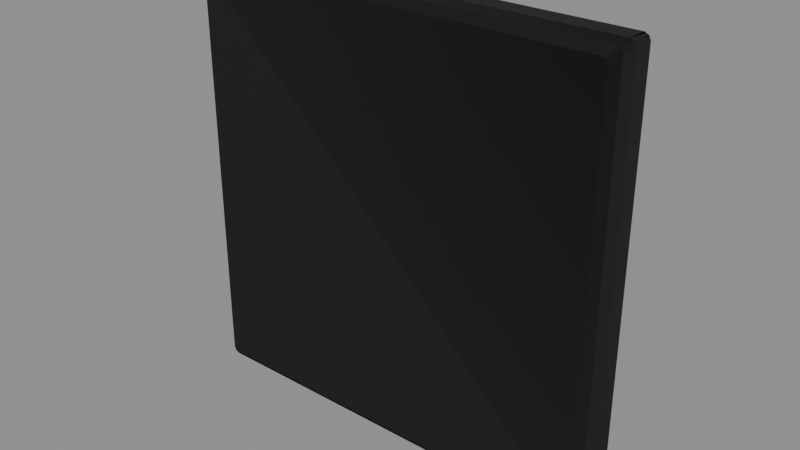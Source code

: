 # Source: S_FLOOR_Q.blend  (saved by Blender 5.1.30; exported with 4.5.12 LTS)
import bpy
from mathutils import Matrix  # noqa: F401  (used for matrix-valued properties, if any)

bpy.ops.wm.read_factory_settings(use_empty=True)
scene = bpy.context.scene
scene.name = 'Scene'

# ---- images (referenced by path relative to the original .blend; pixels are not part of the script)
import os
ASSET_DIR = os.environ.get("B2B_ASSET_DIR", "")  # directory of the original .blend (textures are referenced by path, not embedded)
HERE = os.path.dirname(os.path.abspath(__file__))  # packed textures are extracted next to this script under _unpacked/

def load_image(name, relpath, width, height, colorspace="sRGB"):
    """Load a texture the original file referenced (path relative to the .blend, or extracted next to this script)."""
    p = next((c for c in (os.path.join(HERE, relpath), os.path.join(ASSET_DIR, relpath)) if relpath and os.path.exists(c)), "")
    if p:
        img = bpy.data.images.load(p, check_existing=True)
        img.name = name
    else:  # same state as the original file: an image datablock whose file is absent (Cycles renders it pink)
        img = bpy.data.images.new(name, width, height)
        img.source = "FILE"
        img.filepath = "//" + (relpath or name)
    img.colorspace_settings.name = colorspace
    return img
img_stonetrim__961399_webp = load_image('STONETRIM__961399.webp', 'STONETRIM__961399.webp', 1024, 1024, 'sRGB')
img_stonetrim_masks__961399_webp = load_image('STONETRIM.MASKS__961399.webp', 'STONETRIM.MASKS__961399.webp', 1024, 1024, 'Non-Color')
img_stonetrim_normal__961399_webp = load_image('STONETRIM.NORMAL__961399.webp', 'STONETRIM.NORMAL__961399.webp', 1024, 1024, 'Non-Color')
img_stonetrim_colourisemask__961399_webp = load_image('STONETRIM.COLOURISEMASK__961399.webp', 'STONETRIM.COLOURISEMASK__961399.webp', 1024, 1024, 'Non-Color')
img_stonetrim__961399_f1_webp = load_image('STONETRIM__961399.F1.webp', 'STONETRIM__961399.F1.webp', 1024, 1024, 'sRGB')
img_stonetrim_masks__961399_f1_webp = load_image('STONETRIM.MASKS__961399.F1.webp', 'STONETRIM.MASKS__961399.F1.webp', 1024, 1024, 'Non-Color')
img_stonetrim_normal__961399_f1_webp = load_image('STONETRIM.NORMAL__961399.F1.webp', 'STONETRIM.NORMAL__961399.F1.webp', 1024, 1024, 'Non-Color')
img_stonetrim_colourisemask__961399_f1_webp = load_image('STONETRIM.COLOURISEMASK__961399.F1.webp', 'STONETRIM.COLOURISEMASK__961399.F1.webp', 1024, 1024, 'Non-Color')

# ---- materials (node trees are filled in below, after node groups)
mat_stonetrimmat = bpy.data.materials.new('StoneTrimMAT')
mat_stonetrimmat.use_backface_culling = True
mat_stonetrimmat.use_backface_culling_shadow = True

# ---- node groups
ng_nms_colourise = bpy.data.node_groups.new('NMS_Colourise', 'ShaderNodeTree')
_s = ng_nms_colourise.interface.new_socket(name='Color', in_out='OUTPUT', socket_type='NodeSocketColor')
_s = ng_nms_colourise.interface.new_socket(name='Diffuse', in_out='INPUT', socket_type='NodeSocketColor')
_s = ng_nms_colourise.interface.new_socket(name='Mask', in_out='INPUT', socket_type='NodeSocketFloat')
_s = ng_nms_colourise.interface.new_socket(name='Gradient', in_out='INPUT', socket_type='NodeSocketFloat')
_N = ng_nms_colourise.nodes; _L = ng_nms_colourise.links
n0 = _N.new('NodeGroupInput'); n0.name = 'Group Input'; n0.location = (-900, 0)
n1 = _N.new('NodeGroupOutput'); n1.name = 'Group Output'; n1.location = (700, 0)
n2 = _N.new('ShaderNodeRGB'); n2.name = 'Color'; n2.location = (-700, 220)
n2.outputs[0].default_value = (1.0, 1.0, 1.0, 1.0)
n3 = _N.new('ShaderNodeAttribute'); n3.name = 'Attribute'; n3.location = (-500, -260)
n3.label = 'nms_q'
n3.attribute_type = 'OBJECT'
n3.attribute_name = '["nms_q"]'
n4 = _N.new('ShaderNodeMath'); n4.name = 'Math'; n4.location = (-500, 130)
n4.operation = 'GREATER_THAN'
n4.inputs[1].default_value = 0.125
n5 = _N.new('ShaderNodeMix'); n5.name = 'Mix'; n5.location = (-340, 0)
n5.data_type = 'RGBA'
n6 = _N.new('ShaderNodeAttribute'); n6.name = 'Attribute.001'; n6.location = (-290, -260)
n6.label = 'nms_t'
n6.attribute_type = 'OBJECT'
n6.attribute_name = '["nms_t"]'
n7 = _N.new('ShaderNodeMath'); n7.name = 'Math.001'; n7.location = (-290, 130)
n7.operation = 'GREATER_THAN'
n7.inputs[1].default_value = 0.375
n8 = _N.new('ShaderNodeMix'); n8.name = 'Mix.001'; n8.location = (-130, 0)
n8.data_type = 'RGBA'
n9 = _N.new('ShaderNodeAttribute'); n9.name = 'Attribute.002'; n9.location = (-80, -260)
n9.label = 'nms_s'
n9.attribute_type = 'OBJECT'
n9.attribute_name = '["nms_s"]'
n10 = _N.new('ShaderNodeMath'); n10.name = 'Math.002'; n10.location = (-80, 130)
n10.operation = 'GREATER_THAN'
n10.inputs[1].default_value = 0.625
n11 = _N.new('ShaderNodeMix'); n11.name = 'Mix.002'; n11.location = (80, 0)
n11.data_type = 'RGBA'
n12 = _N.new('ShaderNodeAttribute'); n12.name = 'Attribute.003'; n12.location = (130, -260)
n12.label = 'nms_p'
n12.attribute_type = 'OBJECT'
n12.attribute_name = '["nms_p"]'
n13 = _N.new('ShaderNodeMath'); n13.name = 'Math.003'; n13.location = (130, 130)
n13.operation = 'GREATER_THAN'
n13.inputs[1].default_value = 0.875
n14 = _N.new('ShaderNodeMix'); n14.name = 'Mix.003'; n14.location = (290, 0)
n14.data_type = 'RGBA'
n15 = _N.new('ShaderNodeMix'); n15.name = 'Mix.004'; n15.location = (340, -440)
n15.data_type = 'RGBA'
n16 = _N.new('ShaderNodeMix'); n16.name = 'Mix.005'; n16.location = (530, 0)
n16.data_type = 'RGBA'
n17 = _N.new('ShaderNodeMix'); n17.name = 'Mix.006'; n17.location = (720, 0)
n17.data_type = 'RGBA'
n17.blend_type = 'MULTIPLY'
n17.inputs[0].default_value = 1.0
_L.new(n0.outputs[1], n4.inputs[0])
_L.new(n4.outputs[0], n5.inputs[0])
_L.new(n2.outputs[0], n5.inputs[6])
_L.new(n3.outputs[0], n5.inputs[7])
_L.new(n0.outputs[1], n7.inputs[0])
_L.new(n7.outputs[0], n8.inputs[0])
_L.new(n5.outputs[2], n8.inputs[6])
_L.new(n6.outputs[0], n8.inputs[7])
_L.new(n0.outputs[1], n10.inputs[0])
_L.new(n10.outputs[0], n11.inputs[0])
_L.new(n8.outputs[2], n11.inputs[6])
_L.new(n9.outputs[0], n11.inputs[7])
_L.new(n0.outputs[1], n13.inputs[0])
_L.new(n13.outputs[0], n14.inputs[0])
_L.new(n11.outputs[2], n14.inputs[6])
_L.new(n12.outputs[0], n14.inputs[7])
_L.new(n0.outputs[1], n15.inputs[0])
_L.new(n12.outputs[0], n15.inputs[7])
_L.new(n0.outputs[2], n16.inputs[0])
_L.new(n14.outputs[2], n16.inputs[6])
_L.new(n15.outputs[2], n16.inputs[7])
_L.new(n0.outputs[0], n17.inputs[6])
_L.new(n16.outputs[2], n17.inputs[7])
_L.new(n17.outputs[2], n1.inputs[0])
n1.is_active_output = True

# ---- material node trees
mat_stonetrimmat.use_nodes = True; mat_stonetrimmat.node_tree.nodes.clear()
_N = mat_stonetrimmat.node_tree.nodes; _L = mat_stonetrimmat.node_tree.links
n0 = _N.new('ShaderNodeOutputMaterial'); n0.name = 'Material Output'; n0.location = (600, 0)
n1 = _N.new('ShaderNodeBsdfPrincipled'); n1.name = 'Principled BSDF'; n1.location = (250, 0)
n2 = _N.new('ShaderNodeTexImage'); n2.name = 'Diffuse'; n2.location = (-700, 300)
n2.label = 'Diffuse'
n2.image = img_stonetrim__961399_webp
n3 = _N.new('ShaderNodeTexImage'); n3.name = 'Masks'; n3.location = (-700, 0)
n3.label = 'Masks'
n3.image = img_stonetrim_masks__961399_webp
n4 = _N.new('ShaderNodeSeparateColor'); n4.name = 'Separate Color'; n4.location = (-450, 0)
n5 = _N.new('ShaderNodeMath'); n5.name = 'Math'; n5.location = (-80, -60)
n5.operation = 'MULTIPLY'
n5.inputs[1].default_value = 0.9
n6 = _N.new('ShaderNodeTexImage'); n6.name = 'Normal'; n6.location = (-700, -350)
n6.label = 'Normal'
n6.image = img_stonetrim_normal__961399_webp
n7 = _N.new('ShaderNodeSeparateColor'); n7.name = 'Separate Color.001'; n7.location = (-500, -350)
n8 = _N.new('ShaderNodeMath'); n8.name = 'Math.001'; n8.location = (-330, -420)
n8.operation = 'MULTIPLY_ADD'
n8.inputs[1].default_value = 2.0
n8.inputs[2].default_value = -1.0
n9 = _N.new('ShaderNodeMath'); n9.name = 'Math.002'; n9.location = (-330, -520)
n9.operation = 'MULTIPLY_ADD'
n9.inputs[1].default_value = 2.0
n9.inputs[2].default_value = -1.0
n10 = _N.new('ShaderNodeMath'); n10.name = 'Math.003'; n10.location = (-180, -470)
n11 = _N.new('ShaderNodeMath'); n11.name = 'Math.004'; n11.location = (-250, -420)
n11.operation = 'MULTIPLY'
n12 = _N.new('ShaderNodeMath'); n12.name = 'Math.005'; n12.location = (-250, -520)
n12.operation = 'MULTIPLY'
n13 = _N.new('ShaderNodeMath'); n13.name = 'Math.006'; n13.location = (-110, -470)
n13.operation = 'SUBTRACT'
n13.use_clamp = True
n13.inputs[0].default_value = 1.0
n14 = _N.new('ShaderNodeMath'); n14.name = 'Math.007'; n14.location = (-40, -470)
n14.operation = 'SQRT'
n15 = _N.new('ShaderNodeMath'); n15.name = 'Math.008'; n15.location = (30, -470)
n15.operation = 'MULTIPLY_ADD'
n16 = _N.new('ShaderNodeCombineColor'); n16.name = 'Combine Color'; n16.location = (-150, -350)
n17 = _N.new('ShaderNodeNormalMap'); n17.name = 'Normal Map'; n17.location = (0, -350)
n18 = _N.new('ShaderNodeTexImage'); n18.name = 'Colourise Mask'; n18.location = (-750, -700)
n18.label = 'Colourise Mask'
n18.image = img_stonetrim_colourisemask__961399_webp
n19 = _N.new('ShaderNodeSeparateColor'); n19.name = 'Separate Color.002'; n19.location = (-450, -700)
n20 = _N.new('ShaderNodeGroup'); n20.name = 'Group'; n20.location = (-70, 60)
n20.node_tree = ng_nms_colourise
n20.inputs[2].default_value = 0.0
n21 = _N.new('ShaderNodeAttribute'); n21.name = 'Attribute'; n21.location = (-1000, 500)
n21.label = 'nms_finish'
n21.attribute_type = 'OBJECT'
n21.attribute_name = '["nms_finish"]'
n22 = _N.new('ShaderNodeTexImage'); n22.name = 'Image Texture'; n22.location = (-700, 20)
n22.label = 'Diffuse F1'
n22.image = img_stonetrim__961399_f1_webp
n23 = _N.new('ShaderNodeMath'); n23.name = 'Math.009'; n23.location = (-440, 80)
n23.operation = 'GREATER_THAN'
n24 = _N.new('ShaderNodeMix'); n24.name = 'Mix'; n24.location = (-260, 20)
n24.data_type = 'RGBA'
n25 = _N.new('ShaderNodeMix'); n25.name = 'Mix.001'; n25.location = (-260, -140)
n26 = _N.new('ShaderNodeAttribute'); n26.name = 'Attribute.001'; n26.location = (-1000, 200)
n26.label = 'nms_finish'
n26.attribute_type = 'OBJECT'
n26.attribute_name = '["nms_finish"]'
n27 = _N.new('ShaderNodeTexImage'); n27.name = 'Image Texture.001'; n27.location = (-700, -280)
n27.label = 'Masks F1'
n27.image = img_stonetrim_masks__961399_f1_webp
n28 = _N.new('ShaderNodeMath'); n28.name = 'Math.010'; n28.location = (-440, -220)
n28.operation = 'GREATER_THAN'
n29 = _N.new('ShaderNodeMix'); n29.name = 'Mix.002'; n29.location = (-260, -280)
n29.data_type = 'RGBA'
n30 = _N.new('ShaderNodeMix'); n30.name = 'Mix.003'; n30.location = (-260, -440)
n31 = _N.new('ShaderNodeAttribute'); n31.name = 'Attribute.002'; n31.location = (-1000, -150)
n31.label = 'nms_finish'
n31.attribute_type = 'OBJECT'
n31.attribute_name = '["nms_finish"]'
n32 = _N.new('ShaderNodeTexImage'); n32.name = 'Image Texture.002'; n32.location = (-700, -630)
n32.label = 'Normal F1'
n32.image = img_stonetrim_normal__961399_f1_webp
n33 = _N.new('ShaderNodeMath'); n33.name = 'Math.011'; n33.location = (-440, -570)
n33.operation = 'GREATER_THAN'
n34 = _N.new('ShaderNodeMix'); n34.name = 'Mix.004'; n34.location = (-260, -630)
n34.data_type = 'RGBA'
n35 = _N.new('ShaderNodeMix'); n35.name = 'Mix.005'; n35.location = (-260, -790)
n36 = _N.new('ShaderNodeAttribute'); n36.name = 'Attribute.003'; n36.location = (-1050, -500)
n36.label = 'nms_finish'
n36.attribute_type = 'OBJECT'
n36.attribute_name = '["nms_finish"]'
n37 = _N.new('ShaderNodeTexImage'); n37.name = 'Image Texture.003'; n37.location = (-750, -980)
n37.label = 'Colourise Mask F1'
n37.image = img_stonetrim_colourisemask__961399_f1_webp
n38 = _N.new('ShaderNodeMath'); n38.name = 'Math.012'; n38.location = (-490, -920)
n38.operation = 'GREATER_THAN'
n39 = _N.new('ShaderNodeMix'); n39.name = 'Mix.006'; n39.location = (-310, -980)
n39.data_type = 'RGBA'
n40 = _N.new('ShaderNodeMix'); n40.name = 'Mix.007'; n40.location = (-310, -1140)
_L.new(n1.outputs[0], n0.inputs[0])
_L.new(n4.outputs[0], n5.inputs[0])
_L.new(n5.outputs[0], n1.inputs[2])
_L.new(n4.outputs[1], n1.inputs[1])
_L.new(n7.outputs[0], n8.inputs[0])
_L.new(n7.outputs[1], n9.inputs[0])
_L.new(n8.outputs[0], n11.inputs[0])
_L.new(n8.outputs[0], n11.inputs[1])
_L.new(n11.outputs[0], n10.inputs[0])
_L.new(n9.outputs[0], n12.inputs[0])
_L.new(n9.outputs[0], n12.inputs[1])
_L.new(n12.outputs[0], n10.inputs[1])
_L.new(n10.outputs[0], n13.inputs[1])
_L.new(n13.outputs[0], n14.inputs[0])
_L.new(n14.outputs[0], n15.inputs[0])
_L.new(n7.outputs[0], n16.inputs[0])
_L.new(n7.outputs[1], n16.inputs[1])
_L.new(n15.outputs[0], n16.inputs[2])
_L.new(n16.outputs[0], n17.inputs[1])
_L.new(n17.outputs[0], n1.inputs[5])
_L.new(n19.outputs[0], n20.inputs[1])
_L.new(n20.outputs[0], n1.inputs[0])
_L.new(n21.outputs[2], n23.inputs[0])
_L.new(n23.outputs[0], n24.inputs[0])
_L.new(n2.outputs[0], n24.inputs[6])
_L.new(n22.outputs[0], n24.inputs[7])
_L.new(n23.outputs[0], n25.inputs[0])
_L.new(n2.outputs[1], n25.inputs[2])
_L.new(n22.outputs[1], n25.inputs[3])
_L.new(n24.outputs[2], n20.inputs[0])
_L.new(n26.outputs[2], n28.inputs[0])
_L.new(n28.outputs[0], n29.inputs[0])
_L.new(n3.outputs[0], n29.inputs[6])
_L.new(n27.outputs[0], n29.inputs[7])
_L.new(n28.outputs[0], n30.inputs[0])
_L.new(n3.outputs[1], n30.inputs[2])
_L.new(n27.outputs[1], n30.inputs[3])
_L.new(n29.outputs[2], n4.inputs[0])
_L.new(n31.outputs[2], n33.inputs[0])
_L.new(n33.outputs[0], n34.inputs[0])
_L.new(n6.outputs[0], n34.inputs[6])
_L.new(n32.outputs[0], n34.inputs[7])
_L.new(n33.outputs[0], n35.inputs[0])
_L.new(n6.outputs[1], n35.inputs[2])
_L.new(n32.outputs[1], n35.inputs[3])
_L.new(n34.outputs[2], n7.inputs[0])
_L.new(n36.outputs[2], n38.inputs[0])
_L.new(n38.outputs[0], n39.inputs[0])
_L.new(n18.outputs[0], n39.inputs[6])
_L.new(n37.outputs[0], n39.inputs[7])
_L.new(n38.outputs[0], n40.inputs[0])
_L.new(n18.outputs[1], n40.inputs[2])
_L.new(n37.outputs[1], n40.inputs[3])
_L.new(n39.outputs[2], n19.inputs[0])
n0.is_active_output = True

# ---- meshes
me_s_floor_q = bpy.data.meshes.new('S_FLOOR_Q')
me_s_floor_q.from_pydata([(1.321, -0.1666, -1.322), (1.333, -0.1666, -1.295), (-1.192e-07, -0.1666, 1.066e-07), (1.333, -0.1666, 1.295), (1.321, -0.1666, 1.322), (1.321, -0.1666, 1.322), (1.294, -0.1666, 1.333), (-1.192e-07, -0.1666, 1.066e-07), (-1.294, -0.1666, 1.333), (-1.321, -0.1666, 1.322), (-1.321, -0.1666, -1.322), (-1.294, -0.1666, -1.333), (-1.192e-07, -0.1666, 1.066e-07), (1.294, -0.1666, -1.333), (1.321, -0.1666, -1.322), (-1.321, -0.1666, 1.322), (-1.333, -0.1666, 1.295), (-1.192e-07, -0.1666, 1.066e-07), (-1.333, -0.1666, -1.295), (-1.321, -0.1666, -1.322), (1.372, -0.1263, 1.373), (1.346, -0.1263, 1.385), (1.321, -0.1666, 1.322), (1.294, -0.1666, 1.333), (-1.346, -0.1263, 1.385), (-1.294, -0.1666, 1.333), (-1.321, -0.1666, 1.322), (-1.372, -0.1263, 1.373), (1.321, -0.1666, 1.322), (1.384, -0.1263, 1.346), (1.372, -0.1263, 1.373), (1.333, -0.1666, 1.295), (1.384, -0.1263, -1.346), (1.333, -0.1666, -1.295), (1.321, -0.1666, -1.322), (1.372, -0.1263, -1.373), (-1.372, -0.1263, -1.373), (-1.346, -0.1263, -1.385), (-1.321, -0.1666, -1.322), (-1.294, -0.1666, -1.333), (1.346, -0.1263, -1.385), (1.294, -0.1666, -1.333), (1.321, -0.1666, -1.322), (1.372, -0.1263, -1.373), (-1.321, -0.1666, -1.322), (-1.384, -0.1263, -1.346), (-1.372, -0.1263, -1.373), (-1.333, -0.1666, -1.295), (-1.384, -0.1263, 1.346), (-1.333, -0.1666, 1.295), (-1.321, -0.1666, 1.322), (-1.372, -0.1263, 1.373), (1.321, 0.1377, 1.322), (1.346, 0.1263, 1.385), (1.372, 0.1263, 1.373), (1.294, 0.1377, 1.333), (-1.346, 0.1263, 1.385), (0.6665, 0.1377, 1.333), (0.0002193, 0.1377, 1.333), (-1.333, 0.1377, 1.334), (-1.294, 0.1377, 1.333), (-1.321, 0.1377, 1.322), (-1.372, 0.1263, 1.373), (-1.321, 0.1377, 1.322), (-1.384, 0.1263, 1.346), (-1.372, 0.1263, 1.373), (-1.333, 0.1377, 1.295), (-1.384, 0.1263, -1.346), (-1.333, 0.1377, -1.295), (-1.321, 0.1377, -1.322), (-1.372, 0.1263, -1.373), (-1.321, 0.1377, -1.322), (-1.346, 0.1263, -1.385), (-1.372, 0.1263, -1.373), (-1.294, 0.1377, -1.333), (1.346, 0.1263, -1.385), (1.294, 0.1377, -1.333), (1.321, 0.1377, -1.322), (1.372, 0.1263, -1.373), (1.321, 0.1377, -1.322), (1.384, 0.1263, -1.346), (1.372, 0.1263, -1.373), (1.333, 0.1377, -1.295), (1.384, 0.1263, 1.346), (1.332, 0.1377, -1.333), (1.333, 0.1377, -0.6675), (1.333, 0.1377, -8.632e-06), (1.332, 0.1377, 0.6665), (1.333, 0.1377, 1.295), (1.321, 0.1377, 1.322), (1.372, 0.1263, 1.373), (1.372, -0.1263, -1.373), (1.372, 1.037e-07, -1.373), (1.384, -0.1263, -1.346), (1.384, 1.016e-07, -1.346), (1.384, -1.016e-07, 1.346), (1.384, -0.1263, 1.346), (1.372, -0.1263, 1.373), (1.372, -1.037e-07, 1.373), (1.372, -0.1263, -1.373), (1.346, 1.045e-07, -1.385), (1.372, 1.037e-07, -1.373), (1.346, -0.1263, -1.385), (-1.346, -0.1263, -1.385), (-1.346, 1.045e-07, -1.385), (-1.372, 1.037e-07, -1.373), (-1.372, -0.1263, -1.373), (1.372, -0.1263, 1.373), (1.372, -1.037e-07, 1.373), (1.346, -0.1263, 1.385), (1.346, -1.045e-07, 1.385), (-1.346, -1.045e-07, 1.385), (-1.346, -0.1263, 1.385), (-1.372, -0.1263, 1.373), (-1.372, -1.037e-07, 1.373), (-1.372, -0.1263, 1.373), (-1.372, -1.037e-07, 1.373), (-1.384, -0.1263, 1.346), (-1.384, -1.016e-07, 1.346), (-1.384, 1.016e-07, -1.346), (-1.384, -0.1263, -1.346), (-1.372, -0.1263, -1.373), (-1.372, 1.037e-07, -1.373), (1.372, 0.1263, -1.373), (1.384, 0.1263, -1.346), (1.372, 1.037e-07, -1.373), (1.384, 1.016e-07, -1.346), (1.384, -1.016e-07, 1.346), (1.384, 0.1263, 1.346), (1.372, 0.1263, 1.373), (1.372, -1.037e-07, 1.373), (1.346, 1.045e-07, -1.385), (1.372, 0.1263, -1.373), (1.372, 1.037e-07, -1.373), (1.346, 0.1263, -1.385), (-1.346, 0.1263, -1.385), (-1.346, 1.045e-07, -1.385), (-1.372, 1.037e-07, -1.373), (-1.372, 0.1263, -1.373), (1.372, 0.1263, 1.373), (1.346, 0.1263, 1.385), (1.372, -1.037e-07, 1.373), (1.346, -1.045e-07, 1.385), (-1.346, -1.045e-07, 1.385), (-1.346, 0.1263, 1.385), (-1.372, 0.1263, 1.373), (-1.372, -1.037e-07, 1.373), (-1.372, 0.1263, 1.373), (-1.384, 0.1263, 1.346), (-1.372, -1.037e-07, 1.373), (-1.384, -1.016e-07, 1.346), (-1.384, 1.016e-07, -1.346), (-1.384, 0.1263, -1.346), (-1.372, 0.1263, -1.373), (-1.372, 1.037e-07, -1.373), (0.000224, 0.1377, 0.667), (0.0001926, 0.1377, 6.865e-06), (-0.05569, 0.1666, 0.6133), (-1.332, 0.1377, 0.668), (-0.05569, 0.1666, 0.002823), (-1.276, 0.1666, 0.6133), (-1.333, 0.1377, 0.001292), (-1.276, 0.1666, 0.002619), (-0.05569, 0.1666, -0.6074), (0.0001926, 0.1377, 6.865e-06), (0.0006752, 0.1377, -0.666), (-0.6665, 0.1377, -0.6665), (-0.05569, 0.1666, 0.002823), (-1.276, 0.1666, -0.6079), (-1.332, 0.1377, -0.667), (-1.276, 0.1666, 0.002619), (-1.333, 0.1377, 0.001292), (-0.6665, 0.1377, -1.334), (-1.332, 0.1377, -1.333), (-0.7275, 0.1602, -1.271), (-0.6665, 0.1377, -0.6665), (-1.271, 0.1602, -1.271), (-1.332, 0.1377, -0.667), (-0.7275, 0.1602, -0.7275), (-1.271, 0.1602, -0.7275), (0.667, 0.1377, -0.6665), (1.333, 0.1377, -0.6675), (0.728, 0.1602, -0.729), (0.6665, 0.1377, -1.334), (1.271, 0.1602, -0.729), (0.728, 0.1602, -1.273), (1.332, 0.1377, -1.333), (1.271, 0.1602, -1.273), (0.0006752, 0.1377, -0.666), (0.667, 0.1377, -0.6665), (0.6108, 0.1503, -0.7314), (0.6665, 0.1377, -1.334), (-0.6099, 0.1503, -0.7314), (-0.6665, 0.1377, -0.6665), (0.6108, 0.1503, -1.274), (0.000313, 0.1377, -1.335), (-0.6665, 0.1377, -1.334), (-0.6099, 0.1503, -1.274), (0.000224, 0.1377, 0.667), (0.0002193, 0.1377, 1.333), (0.06155, 0.1503, 1.276), (0.6665, 0.1377, 1.333), (0.06155, 0.1503, 0.05585), (0.0001926, 0.1377, 6.865e-06), (0.605, 0.1503, 1.276), (0.6665, 0.1377, 0.666), (0.605, 0.1503, 0.05585), (0.6665, 0.1377, -0.0002018), (-0.056, 0.1503, 1.271), (-1.333, 0.1377, 1.334), (0.0002193, 0.1377, 1.333), (0.000224, 0.1377, 0.667), (-1.276, 0.1503, 1.271), (-0.056, 0.1503, 0.7275), (-1.332, 0.1377, 0.668), (-1.276, 0.1503, 0.7275), (0.6665, 0.1377, -0.0002018), (1.333, 0.1377, -8.632e-06), (1.277, 0.1503, -0.06323), (1.333, 0.1377, -0.6675), (0.05646, 0.1503, -0.06323), (0.0001926, 0.1377, 6.865e-06), (1.277, 0.1503, -0.6069), (0.667, 0.1377, -0.6665), (0.0006752, 0.1377, -0.666), (0.05646, 0.1503, -0.6069), (1.258, 0.1503, 1.258), (1.294, 0.1377, 1.333), (1.321, 0.1377, 1.322), (1.333, 0.1377, 1.295), (1.226, 0.1503, 1.271), (0.6665, 0.1377, 1.333), (1.271, 0.1503, 1.226), (1.332, 0.1377, 0.6665), (0.728, 0.1503, 1.271), (1.271, 0.1503, 0.7275), (0.728, 0.1503, 0.7275), (0.6665, 0.1377, 0.666), (0.6665, 0.1377, -0.0002018), (0.6665, 0.1377, 0.666), (0.728, 0.1503, 0.06131), (1.333, 0.1377, -8.632e-06), (0.728, 0.1503, 0.6055), (1.332, 0.1377, 0.6665), (1.271, 0.1503, 0.06131), (1.271, 0.1503, 0.6055)], [], [(0, 1, 2), (2, 1, 3), (4, 2, 3), (5, 6, 7), (6, 8, 7), (9, 7, 8), (10, 11, 12), (12, 11, 13), (14, 12, 13), (15, 16, 17), (17, 16, 18), (19, 17, 18), (20, 21, 22), (22, 21, 23), (21, 24, 23), (23, 24, 25), (25, 24, 26), (26, 24, 27), (28, 29, 30), (31, 29, 28), (29, 31, 32), (32, 31, 33), (34, 32, 33), (35, 32, 34), (36, 37, 38), (38, 37, 39), (37, 40, 39), (39, 40, 41), (41, 40, 42), (42, 40, 43), (44, 45, 46), (47, 45, 44), (45, 47, 48), (48, 47, 49), (50, 48, 49), (51, 48, 50), (52, 53, 54), (55, 53, 52), (53, 55, 56), (55, 57, 56), (57, 58, 56), (58, 59, 56), (59, 60, 56), (60, 61, 56), (56, 61, 62), (63, 64, 65), (66, 64, 63), (64, 66, 67), (67, 66, 68), (68, 69, 67), (67, 69, 70), (71, 72, 73), (74, 72, 71), (72, 74, 75), (75, 74, 76), (76, 77, 75), (75, 77, 78), (79, 80, 81), (82, 80, 79), (80, 82, 83), (84, 85, 82), (82, 85, 83), (85, 86, 83), (86, 87, 83), (87, 88, 83), (88, 89, 83), (83, 89, 90), (91, 92, 93), (93, 92, 94), (94, 95, 93), (93, 95, 96), (96, 95, 97), (97, 95, 98), (99, 100, 101), (102, 100, 99), (103, 100, 102), (104, 100, 103), (103, 105, 104), (106, 105, 103), (107, 108, 109), (109, 108, 110), (110, 111, 109), (109, 111, 112), (112, 111, 113), (113, 111, 114), (115, 116, 117), (117, 116, 118), (118, 119, 117), (117, 119, 120), (120, 119, 121), (121, 119, 122), (123, 124, 125), (125, 124, 126), (126, 124, 127), (127, 124, 128), (128, 129, 127), (127, 129, 130), (131, 132, 133), (134, 132, 131), (131, 135, 134), (136, 135, 131), (137, 135, 136), (138, 135, 137), (139, 140, 141), (141, 140, 142), (142, 140, 143), (143, 140, 144), (144, 145, 143), (143, 145, 146), (147, 148, 149), (149, 148, 150), (150, 148, 151), (151, 148, 152), (152, 153, 151), (151, 153, 154), (155, 156, 157), (157, 158, 155), (157, 156, 159), (160, 158, 157), (159, 160, 157), (160, 161, 158), (162, 160, 159), (162, 161, 160), (163, 164, 165), (166, 163, 165), (167, 164, 163), (168, 163, 166), (163, 168, 167), (169, 168, 166), (167, 168, 170), (169, 171, 168), (168, 171, 170), (172, 173, 174), (172, 174, 175), (174, 173, 176), (173, 177, 176), (175, 174, 178), (176, 178, 174), (177, 175, 179), (179, 175, 178), (176, 177, 179), (179, 178, 176), (180, 181, 182), (180, 182, 183), (182, 181, 184), (183, 182, 185), (184, 185, 182), (183, 185, 186), (181, 186, 184), (187, 185, 184), (184, 186, 187), (186, 185, 187), (188, 189, 190), (189, 191, 190), (192, 188, 190), (193, 188, 192), (190, 191, 194), (194, 192, 190), (195, 194, 191), (193, 192, 196), (197, 194, 195), (196, 197, 195), (197, 192, 194), (196, 192, 197), (198, 199, 200), (199, 201, 200), (202, 198, 200), (203, 198, 202), (200, 201, 204), (204, 202, 200), (205, 204, 201), (206, 203, 202), (206, 202, 204), (206, 204, 205), (207, 203, 206), (207, 206, 205), (208, 209, 210), (210, 211, 208), (212, 209, 208), (208, 211, 213), (213, 212, 208), (211, 214, 213), (209, 212, 214), (213, 214, 215), (214, 212, 215), (215, 212, 213), (216, 217, 218), (217, 219, 218), (220, 216, 218), (221, 216, 220), (218, 219, 222), (222, 220, 218), (223, 222, 219), (221, 220, 224), (225, 222, 223), (224, 225, 223), (225, 220, 222), (224, 220, 225), (226, 227, 228), (229, 226, 228), (230, 227, 226), (227, 230, 231), (232, 226, 229), (229, 233, 232), (231, 230, 234), (232, 233, 235), (234, 230, 236), (236, 231, 234), (226, 236, 230), (232, 236, 226), (235, 236, 232), (233, 236, 235), (237, 236, 233), (237, 231, 236), (238, 239, 240), (238, 240, 241), (240, 239, 242), (239, 243, 242), (241, 240, 244), (241, 244, 243), (245, 240, 242), (242, 243, 245), (244, 240, 245), (243, 244, 245)])
me_s_floor_q.polygons.foreach_set('use_smooth', [True] * 224)
_uv = me_s_floor_q.uv_layers.new(name='UVMap')
_uv.uv.foreach_set('vector', [0.4998, 0.25, 0.4961, 0.251, 0.3098, 0.1792, 0.3098, 0.1792, 0.4961, 0.251, 0.1235, 0.251, 0.1198, 0.2505, 0.3098, 0.1792, 0.1235, 0.251, 0.1204, 0.25, 0.1243, 0.251, 0.3098, 0.1792, 0.1243, 0.251, 0.4954, 0.251, 0.3098, 0.1792, 0.4993, 0.25, 0.3098, 0.1792, 0.4954, 0.251, 0.1204, 0.25, 0.1243, 0.251, 0.3098, 0.1792, 0.3098, 0.1792, 0.1243, 0.251, 0.4954, 0.251, 0.4993, 0.25, 0.3098, 0.1792, 0.4954, 0.251, 0.4998, 0.2505, 0.4961, 0.251, 0.3098, 0.1792, 0.3098, 0.1792, 0.4961, 0.251, 0.1235, 0.251, 0.1198, 0.25, 0.3098, 0.1792, 0.1235, 0.251, 0.752, 0.8599, 0.7441, 0.8599, 0.752, 0.875, 0.752, 0.875, 0.7441, 0.8599, 0.7441, 0.875, 0.7441, 0.8599, 0.26, 0.8599, 0.7441, 0.875, 0.7441, 0.875, 0.26, 0.8599, 0.26, 0.875, 0.26, 0.875, 0.26, 0.8599, 0.2522, 0.875, 0.2522, 0.875, 0.26, 0.8599, 0.2522, 0.8599, 0.2522, 0.875, 0.26, 0.8599, 0.2522, 0.8599, 0.26, 0.875, 0.26, 0.8599, 0.2522, 0.875, 0.26, 0.8599, 0.26, 0.875, 0.7441, 0.8599, 0.7441, 0.8599, 0.26, 0.875, 0.7441, 0.875, 0.752, 0.875, 0.7441, 0.8599, 0.7441, 0.875, 0.752, 0.8599, 0.7441, 0.8599, 0.752, 0.875, 0.752, 0.8599, 0.7441, 0.8599, 0.752, 0.875, 0.752, 0.875, 0.7441, 0.8599, 0.7441, 0.875, 0.7441, 0.8599, 0.26, 0.8599, 0.7441, 0.875, 0.7441, 0.875, 0.26, 0.8599, 0.26, 0.875, 0.26, 0.875, 0.26, 0.8599, 0.2522, 0.875, 0.2522, 0.875, 0.26, 0.8599, 0.2522, 0.8599, 0.2522, 0.875, 0.26, 0.8599, 0.2522, 0.8599, 0.26, 0.875, 0.26, 0.8599, 0.2522, 0.875, 0.26, 0.8599, 0.26, 0.875, 0.7441, 0.8599, 0.7441, 0.8599, 0.26, 0.875, 0.7441, 0.875, 0.752, 0.875, 0.7441, 0.8599, 0.7441, 0.875, 0.752, 0.8599, 0.7441, 0.8599, 0.752, 0.875, 0.752, 0.875, 0.7441, 0.8599, 0.752, 0.8599, 0.7441, 0.875, 0.7441, 0.8599, 0.752, 0.875, 0.7441, 0.8599, 0.7441, 0.875, 0.26, 0.8599, 0.7441, 0.875, 0.6895, 0.875, 0.26, 0.8599, 0.6895, 0.875, 0.627, 0.875, 0.26, 0.8599, 0.627, 0.875, 0.502, 0.875, 0.26, 0.8599, 0.502, 0.875, 0.26, 0.875, 0.26, 0.8599, 0.26, 0.875, 0.2522, 0.875, 0.26, 0.8599, 0.26, 0.8599, 0.2522, 0.875, 0.2522, 0.8599, 0.752, 0.875, 0.7441, 0.8599, 0.752, 0.8599, 0.7441, 0.875, 0.7441, 0.8599, 0.752, 0.875, 0.7441, 0.8599, 0.7441, 0.875, 0.26, 0.8599, 0.26, 0.8599, 0.7441, 0.875, 0.26, 0.875, 0.26, 0.875, 0.2522, 0.875, 0.26, 0.8599, 0.26, 0.8599, 0.2522, 0.875, 0.2522, 0.8599, 0.752, 0.875, 0.7441, 0.8599, 0.752, 0.8599, 0.7441, 0.875, 0.7441, 0.8599, 0.752, 0.875, 0.7441, 0.8599, 0.7441, 0.875, 0.26, 0.8599, 0.26, 0.8599, 0.7441, 0.875, 0.26, 0.875, 0.26, 0.875, 0.2522, 0.875, 0.26, 0.8599, 0.26, 0.8599, 0.2522, 0.875, 0.2522, 0.8599, 0.752, 0.875, 0.7441, 0.8599, 0.752, 0.8599, 0.7441, 0.875, 0.7441, 0.8599, 0.752, 0.875, 0.7441, 0.8599, 0.7441, 0.875, 0.26, 0.8599, 0.502, 0.875, 0.4397, 0.875, 0.7441, 0.875, 0.7441, 0.875, 0.4397, 0.875, 0.26, 0.8599, 0.4397, 0.875, 0.3772, 0.875, 0.26, 0.8599, 0.3772, 0.875, 0.3147, 0.875, 0.26, 0.8599, 0.3147, 0.875, 0.26, 0.875, 0.26, 0.8599, 0.26, 0.875, 0.2522, 0.875, 0.26, 0.8599, 0.26, 0.8599, 0.2522, 0.875, 0.2522, 0.8599, 0.2563, 0.8281, 0.2563, 0.8438, 0.26, 0.8281, 0.26, 0.8281, 0.2563, 0.8438, 0.26, 0.8438, 0.26, 0.8438, 0.7529, 0.8438, 0.26, 0.8281, 0.26, 0.8281, 0.7529, 0.8438, 0.7529, 0.8281, 0.7529, 0.8281, 0.7529, 0.8438, 0.7568, 0.8281, 0.7568, 0.8281, 0.7529, 0.8438, 0.7568, 0.8438, 0.7568, 0.8281, 0.7529, 0.8438, 0.7568, 0.8438, 0.7529, 0.8281, 0.7529, 0.8438, 0.7568, 0.8281, 0.26, 0.8281, 0.7529, 0.8438, 0.7529, 0.8281, 0.26, 0.8438, 0.7529, 0.8438, 0.26, 0.8281, 0.26, 0.8281, 0.2563, 0.8438, 0.26, 0.8438, 0.2563, 0.8281, 0.2563, 0.8438, 0.26, 0.8281, 0.2563, 0.8281, 0.2563, 0.8438, 0.26, 0.8281, 0.26, 0.8281, 0.2563, 0.8438, 0.26, 0.8438, 0.26, 0.8438, 0.7529, 0.8438, 0.26, 0.8281, 0.26, 0.8281, 0.7529, 0.8438, 0.7529, 0.8281, 0.7529, 0.8281, 0.7529, 0.8438, 0.7568, 0.8281, 0.7568, 0.8281, 0.7529, 0.8438, 0.7568, 0.8438, 0.2563, 0.8281, 0.2563, 0.8438, 0.26, 0.8281, 0.26, 0.8281, 0.2563, 0.8438, 0.26, 0.8438, 0.26, 0.8438, 0.7529, 0.8438, 0.26, 0.8281, 0.26, 0.8281, 0.7529, 0.8438, 0.7529, 0.8281, 0.7529, 0.8281, 0.7529, 0.8438, 0.7568, 0.8281, 0.7568, 0.8281, 0.7529, 0.8438, 0.7568, 0.8438, 0.2563, 0.813, 0.26, 0.813, 0.2563, 0.8281, 0.2563, 0.8281, 0.26, 0.813, 0.26, 0.8281, 0.26, 0.8281, 0.26, 0.813, 0.7529, 0.8281, 0.7529, 0.8281, 0.26, 0.813, 0.7529, 0.813, 0.7529, 0.813, 0.7568, 0.813, 0.7529, 0.8281, 0.7529, 0.8281, 0.7568, 0.813, 0.7568, 0.8281, 0.7529, 0.8281, 0.7568, 0.813, 0.7568, 0.8281, 0.7529, 0.813, 0.7568, 0.813, 0.7529, 0.8281, 0.7529, 0.8281, 0.26, 0.813, 0.7529, 0.813, 0.26, 0.8281, 0.26, 0.813, 0.7529, 0.8281, 0.2563, 0.8281, 0.26, 0.813, 0.26, 0.8281, 0.2563, 0.813, 0.26, 0.813, 0.2563, 0.8281, 0.2563, 0.813, 0.26, 0.813, 0.2563, 0.8281, 0.2563, 0.8281, 0.26, 0.813, 0.26, 0.8281, 0.26, 0.8281, 0.26, 0.813, 0.7529, 0.8281, 0.7529, 0.8281, 0.26, 0.813, 0.7529, 0.813, 0.7529, 0.813, 0.7568, 0.813, 0.7529, 0.8281, 0.7529, 0.8281, 0.7568, 0.813, 0.7568, 0.8281, 0.2563, 0.813, 0.26, 0.813, 0.2563, 0.8281, 0.2563, 0.8281, 0.26, 0.813, 0.26, 0.8281, 0.26, 0.8281, 0.26, 0.813, 0.7529, 0.8281, 0.7529, 0.8281, 0.26, 0.813, 0.7529, 0.813, 0.7529, 0.813, 0.7568, 0.813, 0.7529, 0.8281, 0.7529, 0.8281, 0.7568, 0.813, 0.7568, 0.8281, 0.6079, 0.4561, 0.6079, 0.3872, 0.6235, 0.4468, 0.6235, 0.4468, 0.8926, 0.4561, 0.6079, 0.4561, 0.6235, 0.4468, 0.6079, 0.3872, 0.6235, 0.3872, 0.8765, 0.4468, 0.8926, 0.4561, 0.6235, 0.4468, 0.6235, 0.3872, 0.8765, 0.4468, 0.6235, 0.4468, 0.8765, 0.4468, 0.8926, 0.3872, 0.8926, 0.4561, 0.8765, 0.3872, 0.8765, 0.4468, 0.6235, 0.3872, 0.8765, 0.3872, 0.8926, 0.3872, 0.8765, 0.4468, 0.6235, 0.4468, 0.6079, 0.3872, 0.6079, 0.4561, 0.75, 0.4561, 0.6235, 0.4468, 0.6079, 0.4561, 0.6235, 0.3872, 0.6079, 0.3872, 0.6235, 0.4468, 0.8765, 0.4468, 0.6235, 0.4468, 0.75, 0.4561, 0.6235, 0.4468, 0.8765, 0.4468, 0.6235, 0.3872, 0.8926, 0.4561, 0.8765, 0.4468, 0.75, 0.4561, 0.6235, 0.3872, 0.8765, 0.4468, 0.8765, 0.3872, 0.8926, 0.4561, 0.8926, 0.3872, 0.8765, 0.4468, 0.8765, 0.4468, 0.8926, 0.3872, 0.8765, 0.3872, 0.8477, 0.3853, 0.8477, 0.4639, 0.8354, 0.3916, 0.8477, 0.3853, 0.8354, 0.3916, 0.6528, 0.3853, 0.8354, 0.3916, 0.8477, 0.4639, 0.8354, 0.457, 0.8477, 0.4639, 0.6528, 0.4639, 0.8354, 0.457, 0.6528, 0.3853, 0.8354, 0.3916, 0.665, 0.3916, 0.8354, 0.457, 0.665, 0.3916, 0.8354, 0.3916, 0.6528, 0.4639, 0.6528, 0.3853, 0.665, 0.457, 0.665, 0.457, 0.6528, 0.3853, 0.665, 0.3916, 0.8354, 0.457, 0.6528, 0.4639, 0.665, 0.457, 0.665, 0.457, 0.665, 0.3916, 0.8354, 0.457, 0.8477, 0.3853, 0.8477, 0.4639, 0.8354, 0.3916, 0.8477, 0.3853, 0.8354, 0.3916, 0.6528, 0.3853, 0.8354, 0.3916, 0.8477, 0.4639, 0.8354, 0.457, 0.6528, 0.3853, 0.8354, 0.3916, 0.665, 0.3916, 0.8354, 0.457, 0.665, 0.3916, 0.8354, 0.3916, 0.6528, 0.3853, 0.665, 0.3916, 0.6528, 0.4639, 0.8477, 0.4639, 0.6528, 0.4639, 0.8354, 0.457, 0.665, 0.457, 0.665, 0.3916, 0.8354, 0.457, 0.8354, 0.457, 0.6528, 0.4639, 0.665, 0.457, 0.6528, 0.4639, 0.665, 0.3916, 0.665, 0.457, 0.75, 0.4712, 0.5625, 0.4712, 0.584, 0.4648, 0.5625, 0.4712, 0.5625, 0.3774, 0.584, 0.4648, 0.9165, 0.4648, 0.75, 0.4712, 0.584, 0.4648, 0.9375, 0.4712, 0.75, 0.4712, 0.9165, 0.4648, 0.584, 0.4648, 0.5625, 0.3774, 0.584, 0.3848, 0.584, 0.3848, 0.9165, 0.4648, 0.584, 0.4648, 0.75, 0.3774, 0.584, 0.3848, 0.5625, 0.3774, 0.9375, 0.4712, 0.9165, 0.4648, 0.9375, 0.3774, 0.9165, 0.3848, 0.584, 0.3848, 0.75, 0.3774, 0.9375, 0.3774, 0.9165, 0.3848, 0.75, 0.3774, 0.9165, 0.3848, 0.9165, 0.4648, 0.584, 0.3848, 0.9375, 0.3774, 0.9165, 0.4648, 0.9165, 0.3848, 0.75, 0.4712, 0.5625, 0.4712, 0.584, 0.4648, 0.5625, 0.4712, 0.5625, 0.3774, 0.584, 0.4648, 0.9165, 0.4648, 0.75, 0.4712, 0.584, 0.4648, 0.9375, 0.4712, 0.75, 0.4712, 0.9165, 0.4648, 0.584, 0.4648, 0.5625, 0.3774, 0.584, 0.3848, 0.584, 0.3848, 0.9165, 0.4648, 0.584, 0.4648, 0.75, 0.3774, 0.584, 0.3848, 0.5625, 0.3774, 0.9165, 0.3848, 0.9375, 0.4712, 0.9165, 0.4648, 0.9165, 0.3848, 0.9165, 0.4648, 0.584, 0.3848, 0.9165, 0.3848, 0.584, 0.3848, 0.75, 0.3774, 0.9375, 0.3774, 0.9375, 0.4712, 0.9165, 0.3848, 0.9375, 0.3774, 0.9165, 0.3848, 0.75, 0.3774, 0.584, 0.4648, 0.9375, 0.4712, 0.5625, 0.4712, 0.5625, 0.4712, 0.5625, 0.3774, 0.584, 0.4648, 0.9165, 0.4648, 0.9375, 0.4712, 0.584, 0.4648, 0.584, 0.4648, 0.5625, 0.3774, 0.584, 0.3848, 0.584, 0.3848, 0.9165, 0.4648, 0.584, 0.4648, 0.5625, 0.3774, 0.9375, 0.3774, 0.584, 0.3848, 0.9375, 0.4712, 0.9165, 0.4648, 0.9375, 0.3774, 0.584, 0.3848, 0.9375, 0.3774, 0.9165, 0.3848, 0.9375, 0.3774, 0.9165, 0.4648, 0.9165, 0.3848, 0.9165, 0.3848, 0.9165, 0.4648, 0.584, 0.3848, 0.75, 0.4712, 0.5625, 0.4712, 0.584, 0.4648, 0.5625, 0.4712, 0.5625, 0.3774, 0.584, 0.4648, 0.9165, 0.4648, 0.75, 0.4712, 0.584, 0.4648, 0.9375, 0.4712, 0.75, 0.4712, 0.9165, 0.4648, 0.584, 0.4648, 0.5625, 0.3774, 0.584, 0.3848, 0.584, 0.3848, 0.9165, 0.4648, 0.584, 0.4648, 0.75, 0.3774, 0.584, 0.3848, 0.5625, 0.3774, 0.9375, 0.4712, 0.9165, 0.4648, 0.9375, 0.3774, 0.9165, 0.3848, 0.584, 0.3848, 0.75, 0.3774, 0.9375, 0.3774, 0.9165, 0.3848, 0.75, 0.3774, 0.9165, 0.3848, 0.9165, 0.4648, 0.584, 0.3848, 0.9375, 0.3774, 0.9165, 0.4648, 0.9165, 0.3848, 0.8354, 0.457, 0.8477, 0.458, 0.8477, 0.4639, 0.834, 0.4639, 0.8354, 0.457, 0.8477, 0.4639, 0.8354, 0.4517, 0.8477, 0.458, 0.8354, 0.457, 0.8477, 0.458, 0.8354, 0.4517, 0.8477, 0.3853, 0.8208, 0.457, 0.8354, 0.457, 0.834, 0.4639, 0.834, 0.4639, 0.6528, 0.4639, 0.8208, 0.457, 0.8477, 0.3853, 0.8354, 0.4517, 0.8354, 0.3916, 0.8208, 0.457, 0.6528, 0.4639, 0.665, 0.457, 0.8354, 0.3916, 0.8354, 0.4517, 0.665, 0.3916, 0.665, 0.3916, 0.8477, 0.3853, 0.8354, 0.3916, 0.8354, 0.457, 0.665, 0.3916, 0.8354, 0.4517, 0.8208, 0.457, 0.665, 0.3916, 0.8354, 0.457, 0.665, 0.457, 0.665, 0.3916, 0.8208, 0.457, 0.6528, 0.4639, 0.665, 0.3916, 0.665, 0.457, 0.6528, 0.3853, 0.665, 0.3916, 0.6528, 0.4639, 0.6528, 0.3853, 0.8477, 0.3853, 0.665, 0.3916, 0.6528, 0.3853, 0.8477, 0.3853, 0.665, 0.3916, 0.6528, 0.3853, 0.665, 0.3916, 0.6528, 0.4639, 0.665, 0.3916, 0.8477, 0.3853, 0.8354, 0.3916, 0.8477, 0.3853, 0.8477, 0.4639, 0.8354, 0.3916, 0.6528, 0.4639, 0.665, 0.3916, 0.665, 0.457, 0.6528, 0.4639, 0.665, 0.457, 0.8477, 0.4639, 0.8354, 0.457, 0.665, 0.3916, 0.8354, 0.3916, 0.8354, 0.3916, 0.8477, 0.4639, 0.8354, 0.457, 0.665, 0.457, 0.665, 0.3916, 0.8354, 0.457, 0.8477, 0.4639, 0.665, 0.457, 0.8354, 0.457])
me_s_floor_q.materials.append(mat_stonetrimmat)
me_s_floor_q.update()
me_s_floor_q.normals_split_custom_set([tuple(v) for v in zip(*[iter([0.0009831, -1.0, 0.000983, 0.0009831, -1.0, 0.000983, 0.000983, -1.0, 0.0009829, 0.000983, -1.0, 0.0009829, 0.0009831, -1.0, 0.000983, 0.0009829, -1.0, 0.0009831, 0.0009826, -1.0, 0.0009834, 0.000983, -1.0, 0.0009829, 0.0009829, -1.0, 0.0009831, 0.000983, -1.0, 0.000983, 0.000983, -1.0, 0.000983, 0.0009827, -1.0, 0.0009833, 0.000983, -1.0, 0.000983, 0.0009831, -1.0, 0.000983, 0.0009827, -1.0, 0.0009833, 0.0009831, -1.0, 0.000983, 0.0009827, -1.0, 0.0009833, 0.0009831, -1.0, 0.000983, 0.000983, -1.0, 0.000983, 0.000983, -1.0, 0.000983, 0.0009826, -1.0, 0.0009834, 0.0009826, -1.0, 0.0009834, 0.000983, -1.0, 0.000983, 0.0009831, -1.0, 0.000983, 0.000983, -1.0, 0.0009831, 0.0009826, -1.0, 0.0009834, 0.0009831, -1.0, 0.000983, 0.0009831, -1.0, 0.000983, 0.0009831, -1.0, 0.0009829, 0.000983, -1.0, 0.000983, 0.000983, -1.0, 0.000983, 0.0009831, -1.0, 0.0009829, 0.0009829, -1.0, 0.0009831, 0.0009826, -1.0, 0.0009834, 0.000983, -1.0, 0.000983, 0.0009829, -1.0, 0.0009831, 0.6665, -0.334, 0.6665, 0.005774, -0.1925, 0.9813, 0.3474, -0.871, 0.3475, 0.3474, -0.871, 0.3475, 0.005774, -0.1925, 0.9813, 0.004153, -0.7837, 0.6211, 0.005774, -0.1925, 0.9813, -0.003396, -0.1921, 0.9814, 0.004153, -0.7837, 0.6211, 0.004153, -0.7837, 0.6211, -0.003396, -0.1921, 0.9814, -0.001377, -0.7823, 0.6228, -0.001377, -0.7823, 0.6228, -0.003396, -0.1921, 0.9814, -0.3444, -0.8709, 0.3505, -0.3444, -0.8709, 0.3505, -0.003396, -0.1921, 0.9814, -0.6632, -0.334, 0.6698, 0.3475, -0.8709, 0.3475, 0.9813, -0.1925, 0.005771, 0.6665, -0.334, 0.6665, 0.6212, -0.7837, 0.004143, 0.9813, -0.1925, 0.005771, 0.3475, -0.8709, 0.3475, 0.9813, -0.1925, 0.005771, 0.6212, -0.7837, 0.004143, 0.9811, -0.1934, -0.003448, 0.9811, -0.1934, -0.003448, 0.6212, -0.7837, 0.004143, 0.6213, -0.7836, -0.001402, 0.3487, -0.8718, -0.3441, 0.9811, -0.1934, -0.003448, 0.6213, -0.7836, -0.001402, 0.6685, -0.3358, -0.6636, 0.9811, -0.1934, -0.003448, 0.3487, -0.8718, -0.3441, -0.6692, -0.3394, -0.661, -0.006978, -0.1967, -0.9804, -0.3481, -0.8734, -0.3405, -0.3481, -0.8734, -0.3405, -0.006978, -0.1967, -0.9804, -0.005529, -0.7879, -0.6157, -0.006978, -0.1967, -0.9804, 0.006895, -0.1941, -0.981, -0.005529, -0.7879, -0.6157, -0.005529, -0.7879, -0.6157, 0.006895, -0.1941, -0.981, 0.005518, -0.7855, -0.6188, 0.005518, -0.7855, -0.6188, 0.006895, -0.1941, -0.981, 0.3487, -0.8718, -0.3442, 0.3487, -0.8718, -0.3442, 0.006895, -0.1941, -0.981, 0.6684, -0.3358, -0.6636, -0.3482, -0.8734, -0.3405, -0.9807, -0.1957, -0.001133, -0.6692, -0.3394, -0.661, -0.6198, -0.7848, 0.001351, -0.9807, -0.1957, -0.001133, -0.3482, -0.8734, -0.3405, -0.9807, -0.1957, -0.001133, -0.6198, -0.7848, 0.001351, -0.9812, -0.193, 0.008122, -0.9812, -0.193, 0.008122, -0.6198, -0.7848, 0.001351, -0.6194, -0.785, 0.006917, -0.3444, -0.8709, 0.3505, -0.9812, -0.193, 0.008122, -0.6194, -0.785, 0.006917, -0.6632, -0.334, 0.6697, -0.9812, -0.193, 0.008122, -0.3444, -0.8709, 0.3505, 0.1121, 0.9879, 0.1074, 0.00577, 0.1953, 0.9807, 0.6574, 0.3741, 0.6541, 0.001158, 0.9764, 0.2158, 0.00577, 0.1953, 0.9807, 0.1121, 0.9879, 0.1074, 0.00577, 0.1953, 0.9807, 0.001158, 0.9764, 0.2158, -0.003463, 0.1948, 0.9808, 0.001158, 0.9764, 0.2158, 0.001153, 0.9764, 0.2158, -0.003463, 0.1948, 0.9808, 0.001153, 0.9764, 0.2158, 0.001178, 0.9764, 0.2158, -0.003463, 0.1948, 0.9808, 0.001178, 0.9764, 0.2158, 0.00117, 0.9764, 0.2158, -0.003463, 0.1948, 0.9808, 0.00117, 0.9764, 0.2158, -0.001197, 0.9764, 0.2158, -0.003463, 0.1948, 0.9808, -0.001197, 0.9764, 0.2158, -0.1097, 0.9879, 0.1098, -0.003463, 0.1948, 0.9808, -0.003463, 0.1948, 0.9808, -0.1097, 0.9879, 0.1098, -0.6541, 0.374, 0.6574, -0.1098, 0.9879, 0.1098, -0.9807, 0.1953, 0.005742, -0.6541, 0.3741, 0.6574, -0.2158, 0.9764, 0.001155, -0.9807, 0.1953, 0.005742, -0.1098, 0.9879, 0.1098, -0.9807, 0.1953, 0.005742, -0.2158, 0.9764, 0.001155, -0.9806, 0.1961, -0.003437, -0.9806, 0.1961, -0.003437, -0.2158, 0.9764, 0.001155, -0.2158, 0.9764, 0.001148, -0.2158, 0.9764, 0.001148, -0.1109, 0.988, -0.1073, -0.9806, 0.1961, -0.003437, -0.9806, 0.1961, -0.003437, -0.1109, 0.988, -0.1073, -0.6561, 0.3759, -0.6545, -0.1108, 0.988, -0.1073, -0.00461, 0.1964, -0.9805, -0.656, 0.3759, -0.6545, -7.398e-06, 0.9765, -0.2156, -0.00461, 0.1964, -0.9805, -0.1108, 0.988, -0.1073, -0.00461, 0.1964, -0.9805, -7.398e-06, 0.9765, -0.2156, 0.004656, 0.1937, -0.981, 0.004656, 0.1937, -0.981, -7.398e-06, 0.9765, -0.2156, 1.143e-05, 0.9759, -0.2183, 1.143e-05, 0.9759, -0.2183, 0.111, 0.9877, -0.1099, 0.004656, 0.1937, -0.981, 0.004656, 0.1937, -0.981, 0.111, 0.9877, -0.1099, 0.6555, 0.3722, -0.6571, 0.1111, 0.9877, -0.1099, 0.981, 0.1939, -0.005777, 0.6555, 0.3722, -0.6571, 0.2149, 0.9766, -0.003508, 0.981, 0.1939, -0.005777, 0.1111, 0.9877, -0.1099, 0.981, 0.1939, -0.005777, 0.2149, 0.9766, -0.003508, 0.9808, 0.1949, 0.003443, 0.2171, 0.9761, -0.001153, 0.2172, 0.9761, -0.001131, 0.2149, 0.9766, -0.003508, 0.2149, 0.9766, -0.003508, 0.2172, 0.9761, -0.001131, 0.9808, 0.1949, 0.003443, 0.2172, 0.9761, -0.001131, 0.2172, 0.9761, -0.001166, 0.9808, 0.1949, 0.003443, 0.2172, 0.9761, -0.001166, 0.2172, 0.9761, -0.001167, 0.9808, 0.1949, 0.003443, 0.2172, 0.9761, -0.001167, 0.2158, 0.9764, 0.001187, 0.9808, 0.1949, 0.003443, 0.2158, 0.9764, 0.001187, 0.1121, 0.9879, 0.1074, 0.9808, 0.1949, 0.003443, 0.9808, 0.1949, 0.003443, 0.1121, 0.9879, 0.1074, 0.6574, 0.3741, 0.6541, 0.6685, -0.3358, -0.6636, 0.705, -1.784e-05, -0.7092, 0.9811, -0.1934, -0.0035, 0.9811, -0.1934, -0.0035, 0.705, -1.784e-05, -0.7092, 1.0, -1.512e-08, -0.004941, 1.0, -1.512e-08, -0.004941, 1.0, 0.0009878, 0.002999, 0.9811, -0.1934, -0.0035, 0.9811, -0.1934, -0.0035, 1.0, 0.0009878, 0.002999, 0.9813, -0.1925, 0.005825, 0.9813, -0.1925, 0.005825, 1.0, 0.0009878, 0.002999, 0.6665, -0.3341, 0.6665, 0.6665, -0.3341, 0.6665, 1.0, 0.0009878, 0.002999, 0.7071, 0.001371, 0.7071, 0.6685, -0.3359, -0.6636, 0.003986, -7.029e-05, -1.0, 0.705, -1.71e-05, -0.7092, 0.006972, -0.1941, -0.981, 0.003986, -7.029e-05, -1.0, 0.6685, -0.3359, -0.6636, -0.006983, -0.1968, -0.9804, 0.003986, -7.029e-05, -1.0, 0.006972, -0.1941, -0.981, -0.003942, 0.0, -1.0, 0.003986, -7.029e-05, -1.0, -0.006983, -0.1968, -0.9804, -0.006983, -0.1968, -0.9804, -0.7092, 0.002792, -0.7051, -0.003942, 0.0, -1.0, -0.6692, -0.3395, -0.661, -0.7092, 0.002792, -0.7051, -0.006983, -0.1968, -0.9804, 0.6665, -0.334, 0.6665, 0.7071, 0.001377, 0.7071, 0.005832, -0.1925, 0.9813, 0.005832, -0.1925, 0.9813, 0.7071, 0.001377, 0.7071, 0.004934, 0.0, 1.0, 0.004934, 0.0, 1.0, -0.002999, 0.0009811, 1.0, 0.005832, -0.1925, 0.9813, 0.005832, -0.1925, 0.9813, -0.002999, 0.0009811, 1.0, -0.003506, -0.1921, 0.9814, -0.003506, -0.1921, 0.9814, -0.002999, 0.0009811, 1.0, -0.6632, -0.3341, 0.6697, -0.6632, -0.3341, 0.6697, -0.002999, 0.0009811, 1.0, -0.7071, 0.001377, 0.7071, -0.6632, -0.334, 0.6698, -0.7071, 0.001371, 0.7071, -0.9812, -0.193, 0.008125, -0.9812, -0.193, 0.008125, -0.7071, 0.001371, 0.7071, -1.0, 1.512e-08, 0.004941, -1.0, 1.512e-08, 0.004941, -1.0, 0.001888, -0.003005, -0.9812, -0.193, 0.008125, -0.9812, -0.193, 0.008125, -1.0, 0.001888, -0.003005, -0.9807, -0.1957, -0.001172, -0.9807, -0.1957, -0.001172, -1.0, 0.001888, -0.003005, -0.6692, -0.3395, -0.661, -0.6692, -0.3395, -0.661, -1.0, 0.001888, -0.003005, -0.7092, 0.002792, -0.705, 0.6555, 0.3723, -0.6571, 0.981, 0.1939, -0.005817, 0.705, 1.796e-05, -0.7092, 0.705, 1.796e-05, -0.7092, 0.981, 0.1939, -0.005817, 1.0, -3.105e-08, -0.004941, 1.0, -3.105e-08, -0.004941, 0.981, 0.1939, -0.005817, 1.0, 1.527e-08, 0.002996, 1.0, 1.527e-08, 0.002996, 0.981, 0.1939, -0.005817, 0.9808, 0.1948, 0.003483, 0.9808, 0.1948, 0.003483, 0.6574, 0.374, 0.6542, 1.0, 1.527e-08, 0.002996, 1.0, 1.527e-08, 0.002996, 0.6574, 0.374, 0.6542, 0.7071, 0.001406, 0.7071, 0.003986, 0.0, -1.0, 0.6555, 0.3722, -0.6571, 0.705, 1.7e-05, -0.7092, 0.004642, 0.1937, -0.9811, 0.6555, 0.3722, -0.6571, 0.003986, 0.0, -1.0, 0.003986, 0.0, -1.0, -0.004658, 0.1963, -0.9805, 0.004642, 0.1937, -0.9811, -0.00395, 0.001825, -1.0, -0.004658, 0.1963, -0.9805, 0.003986, 0.0, -1.0, -0.7092, 0.002774, -0.7051, -0.004658, 0.1963, -0.9805, -0.00395, 0.001825, -1.0, -0.6561, 0.3759, -0.6544, -0.004658, 0.1963, -0.9805, -0.7092, 0.002774, -0.7051, 0.6574, 0.374, 0.6541, 0.005812, 0.1952, 0.9807, 0.7071, 0.001359, 0.7071, 0.7071, 0.001359, 0.7071, 0.005812, 0.1952, 0.9807, 0.004937, 0.00112, 1.0, 0.004937, 0.00112, 1.0, 0.005812, 0.1952, 0.9807, -0.002997, 0.0, 1.0, -0.002997, 0.0, 1.0, 0.005812, 0.1952, 0.9807, -0.003515, 0.1947, 0.9808, -0.003515, 0.1947, 0.9808, -0.6541, 0.374, 0.6574, -0.002997, 0.0, 1.0, -0.002997, 0.0, 1.0, -0.6541, 0.374, 0.6574, -0.7071, 0.001359, 0.7071, -0.6541, 0.374, 0.6574, -0.9807, 0.1952, 0.005824, -0.7071, 0.001406, 0.7071, -0.7071, 0.001406, 0.7071, -0.9807, 0.1952, 0.005824, -1.0, 0.0009783, 0.004943, -1.0, 0.0009783, 0.004943, -0.9807, 0.1952, 0.005824, -1.0, -1.527e-08, -0.002996, -1.0, -1.527e-08, -0.002996, -0.9807, 0.1952, 0.005824, -0.9806, 0.1961, -0.003489, -0.9806, 0.1961, -0.003489, -0.6561, 0.3758, -0.6544, -1.0, -1.527e-08, -0.002996, -1.0, -1.527e-08, -0.002996, -0.6561, 0.3758, -0.6544, -0.7092, 0.002775, -0.705, 0.1712, 0.9313, 0.3215, 0.4588, 0.8885, -0.001316, 0.03086, 0.9978, 0.05848, 0.03086, 0.9978, 0.05848, -0.1652, 0.9317, 0.3235, 0.1712, 0.9313, 0.3215, 0.03086, 0.9978, 0.05848, 0.4588, 0.8885, -0.001316, 0.0241, 0.9997, -3.719e-05, -0.02873, 0.9977, 0.06058, -0.1652, 0.9317, 0.3235, 0.03086, 0.9978, 0.05848, 0.0241, 0.9997, -3.719e-05, -0.02873, 0.9977, 0.06058, 0.03086, 0.9978, 0.05848, -0.02873, 0.9977, 0.06058, -0.454, 0.891, 0.001321, -0.1652, 0.9317, 0.3235, -0.02305, 0.9997, 0.001005, -0.02873, 0.9977, 0.06058, 0.0241, 0.9997, -3.719e-05, -0.02305, 0.9997, 0.001005, -0.454, 0.891, 0.001321, -0.02873, 0.9977, 0.06058, 0.0298, 0.9977, -0.06065, 0.4588, 0.8886, -0.001353, 0.151, 0.9363, -0.3171, 0.0001865, 0.8974, -0.4412, 0.0298, 0.9977, -0.06065, 0.151, 0.9363, -0.3171, 0.0241, 0.9997, -0.001004, 0.4588, 0.8886, -0.001353, 0.0298, 0.9977, -0.06065, -0.02978, 0.9978, -0.0584, 0.0298, 0.9977, -0.06065, 0.0001865, 0.8974, -0.4412, 0.0298, 0.9977, -0.06065, -0.02978, 0.9978, -0.0584, 0.0241, 0.9997, -0.001004, -0.1508, 0.9374, -0.3138, -0.02978, 0.9978, -0.0584, 0.0001865, 0.8974, -0.4412, 0.0241, 0.9997, -0.001004, -0.02978, 0.9978, -0.0584, -0.02305, 0.9997, 3.617e-05, -0.1508, 0.9374, -0.3138, -0.4541, 0.891, 0.001284, -0.02978, 0.9978, -0.0584, -0.02978, 0.9978, -0.0584, -0.4541, 0.891, 0.001284, -0.02305, 0.9997, 3.617e-05, 0.1754, 0.9685, -0.1767, -0.1753, 0.969, -0.174, 0.04936, 0.9975, -0.05043, 0.1754, 0.9685, -0.1767, 0.04936, 0.9975, -0.05043, 0.1797, 0.9681, 0.1745, 0.04936, 0.9975, -0.05043, -0.1753, 0.969, -0.174, -0.04927, 0.9976, -0.04818, -0.1753, 0.969, -0.174, -0.1771, 0.9681, 0.1771, -0.04927, 0.9976, -0.04818, 0.1797, 0.9681, 0.1745, 0.04936, 0.9975, -0.05043, 0.05039, 0.9976, 0.04825, -0.04927, 0.9976, -0.04818, 0.05039, 0.9976, 0.04825, 0.04936, 0.9975, -0.05043, -0.1771, 0.9681, 0.1771, 0.1797, 0.9681, 0.1745, -0.04822, 0.9976, 0.05037, -0.04822, 0.9976, 0.05037, 0.1797, 0.9681, 0.1745, 0.05039, 0.9976, 0.04825, -0.04927, 0.9976, -0.04818, -0.1771, 0.9681, 0.1771, -0.04822, 0.9976, 0.05037, -0.04822, 0.9976, 0.05037, 0.05039, 0.9976, 0.04825, -0.04927, 0.9976, -0.04818, -0.1716, 0.9687, 0.1793, 0.1767, 0.9687, 0.1742, -0.04823, 0.9976, 0.05038, -0.1716, 0.9687, 0.1793, -0.04823, 0.9976, 0.05038, -0.1786, 0.9678, -0.1772, -0.04823, 0.9976, 0.05038, 0.1767, 0.9687, 0.1742, 0.05038, 0.9976, 0.04822, -0.1786, 0.9678, -0.1772, -0.04823, 0.9976, 0.05038, -0.04925, 0.9976, -0.04818, 0.05038, 0.9976, 0.04822, -0.04925, 0.9976, -0.04818, -0.04823, 0.9976, 0.05038, -0.1786, 0.9678, -0.1772, -0.04925, 0.9976, -0.04818, 0.1815, 0.9672, -0.1776, 0.1767, 0.9687, 0.1742, 0.1815, 0.9672, -0.1776, 0.05038, 0.9976, 0.04822, 0.04937, 0.9975, -0.05042, -0.04925, 0.9976, -0.04818, 0.05038, 0.9976, 0.04822, 0.05038, 0.9976, 0.04822, 0.1815, 0.9672, -0.1776, 0.04937, 0.9975, -0.05042, 0.1815, 0.9672, -0.1776, -0.04925, 0.9976, -0.04818, 0.04937, 0.9975, -0.05042, 0.001121, 0.982, 0.1891, 0.05679, 0.9885, 0.1402, 0.01525, 0.9996, 0.02543, 0.05679, 0.9885, 0.1402, 0.06566, 0.987, -0.1465, 0.01525, 0.9996, 0.02543, -0.01323, 0.9995, 0.02746, 0.001121, 0.982, 0.1891, 0.01525, 0.9996, 0.02543, -0.05446, 0.9883, 0.1425, 0.001121, 0.982, 0.1891, -0.01323, 0.9995, 0.02746, 0.01525, 0.9996, 0.02543, 0.06566, 0.987, -0.1465, 0.01428, 0.9995, -0.02957, 0.01428, 0.9995, -0.02957, -0.01323, 0.9995, 0.02746, 0.01525, 0.9996, 0.02543, 5.194e-08, 0.9788, -0.2048, 0.01428, 0.9995, -0.02957, 0.06566, 0.987, -0.1465, -0.05446, 0.9883, 0.1425, -0.01323, 0.9995, 0.02746, -0.06551, 0.9874, -0.1439, -0.01427, 0.9995, -0.0275, 0.01428, 0.9995, -0.02957, 5.194e-08, 0.9788, -0.2048, -0.06551, 0.9874, -0.1439, -0.01427, 0.9995, -0.0275, 5.194e-08, 0.9788, -0.2048, -0.01427, 0.9995, -0.0275, -0.01323, 0.9995, 0.02746, 0.01428, 0.9995, -0.02957, -0.06551, 0.9874, -0.1439, -0.01323, 0.9995, 0.02746, -0.01427, 0.9995, -0.0275, -0.1997, 0.9799, 0.00117, -0.1434, 0.9877, 0.06182, -0.02753, 0.9995, 0.01531, -0.1434, 0.9877, 0.06182, 0.1457, 0.9875, 0.05946, -0.02753, 0.9995, 0.01531, -0.02851, 0.9995, -0.01324, -0.1997, 0.9799, 0.00117, -0.02753, 0.9995, 0.01531, -0.1447, 0.9875, -0.06186, -0.1997, 0.9799, 0.00117, -0.02851, 0.9995, -0.01324, -0.02753, 0.9995, 0.01531, 0.1457, 0.9875, 0.05946, 0.02956, 0.9995, 0.01328, 0.02956, 0.9995, 0.01328, -0.02851, 0.9995, -0.01324, -0.02753, 0.9995, 0.01531, 0.201, 0.9796, -0.001187, 0.02956, 0.9995, 0.01328, 0.1457, 0.9875, 0.05946, 0.02858, 0.9995, -0.01533, -0.1447, 0.9875, -0.06186, -0.02851, 0.9995, -0.01324, 0.02858, 0.9995, -0.01533, -0.02851, 0.9995, -0.01324, 0.02956, 0.9995, 0.01328, 0.02858, 0.9995, -0.01533, 0.02956, 0.9995, 0.01328, 0.201, 0.9796, -0.001187, 0.1451, 0.9873, -0.06434, -0.1447, 0.9875, -0.06186, 0.02858, 0.9995, -0.01533, 0.1451, 0.9873, -0.06434, 0.02858, 0.9995, -0.01533, 0.201, 0.9796, -0.001187, 0.01529, 0.9995, 0.02752, -0.05947, 0.9875, 0.1457, 0.06181, 0.9877, 0.1434, 0.06181, 0.9877, 0.1434, 0.06317, 0.9872, -0.1462, 0.01529, 0.9995, 0.02752, -0.01328, 0.9995, 0.02956, -0.05947, 0.9875, 0.1457, 0.01529, 0.9995, 0.02752, 0.01529, 0.9995, 0.02752, 0.06317, 0.9872, -0.1462, 0.0143, 0.9995, -0.0296, 0.0143, 0.9995, -0.0296, -0.01328, 0.9995, 0.02956, 0.01529, 0.9995, 0.02752, 0.06317, 0.9872, -0.1462, -0.06306, 0.9876, -0.1436, 0.0143, 0.9995, -0.0296, -0.05947, 0.9875, 0.1457, -0.01328, 0.9995, 0.02956, -0.06306, 0.9876, -0.1436, 0.0143, 0.9995, -0.0296, -0.06306, 0.9876, -0.1436, -0.01426, 0.9995, -0.02749, -0.06306, 0.9876, -0.1436, -0.01328, 0.9995, 0.02956, -0.01426, 0.9995, -0.02749, -0.01426, 0.9995, -0.02749, -0.01328, 0.9995, 0.02956, 0.0143, 0.9995, -0.0296, 0.001096, 0.9809, 0.1944, 0.05935, 0.9879, 0.1431, 0.01532, 0.9995, 0.02754, 0.05935, 0.9879, 0.1431, 0.06331, 0.9868, -0.1488, 0.01532, 0.9995, 0.02754, -0.01327, 0.9995, 0.02957, 0.001096, 0.9809, 0.1944, 0.01532, 0.9995, 0.02754, -0.05701, 0.9877, 0.1454, 0.001096, 0.9809, 0.1944, -0.01327, 0.9995, 0.02957, 0.01532, 0.9995, 0.02754, 0.06331, 0.9868, -0.1488, 0.0143, 0.9995, -0.02959, 0.0143, 0.9995, -0.02959, -0.01327, 0.9995, 0.02957, 0.01532, 0.9995, 0.02754, 4.882e-08, 0.9788, -0.2048, 0.0143, 0.9995, -0.02959, 0.06331, 0.9868, -0.1488, -0.05701, 0.9877, 0.1454, -0.01327, 0.9995, 0.02957, -0.06554, 0.9874, -0.1439, -0.01427, 0.9995, -0.0275, 0.0143, 0.9995, -0.02959, 4.882e-08, 0.9788, -0.2048, -0.06554, 0.9874, -0.1439, -0.01427, 0.9995, -0.0275, 4.882e-08, 0.9788, -0.2048, -0.01427, 0.9995, -0.0275, -0.01327, 0.9995, 0.02957, 0.0143, 0.9995, -0.02959, -0.06554, 0.9874, -0.1439, -0.01327, 0.9995, 0.02957, -0.01427, 0.9995, -0.0275, 0.002944, 1.0, 0.0009863, 0.01038, 0.9821, 0.1881, 0.09849, 0.9905, 0.09613, 0.1903, 0.9817, 0.008085, 0.002944, 1.0, 0.0009863, 0.09849, 0.9905, 0.09613, 0.001004, 0.9998, 0.01895, 0.01038, 0.9821, 0.1881, 0.002944, 1.0, 0.0009863, 0.01038, 0.9821, 0.1881, 0.001004, 0.9998, 0.01895, -0.1037, 0.9897, 0.09912, 0.01996, 0.9998, -0.0009994, 0.002944, 1.0, 0.0009863, 0.1903, 0.9817, 0.008085, 0.1903, 0.9817, 0.008085, 0.098, 0.9895, -0.1062, 0.01996, 0.9998, -0.0009994, -0.1037, 0.9897, 0.09912, 0.001004, 0.9998, 0.01895, -0.0278, 0.9993, 0.02574, 0.01996, 0.9998, -0.0009994, 0.098, 0.9895, -0.1062, 0.0268, 0.9993, -0.02785, -0.0278, 0.9993, 0.02574, 0.001004, 0.9998, 0.01895, -0.02886, 0.9993, -0.02577, -0.02886, 0.9993, -0.02577, -0.1037, 0.9897, 0.09912, -0.0278, 0.9993, 0.02574, 0.002944, 1.0, 0.0009863, -0.02886, 0.9993, -0.02577, 0.001004, 0.9998, 0.01895, 0.01996, 0.9998, -0.0009994, -0.02886, 0.9993, -0.02577, 0.002944, 1.0, 0.0009863, 0.0268, 0.9993, -0.02785, -0.02886, 0.9993, -0.02577, 0.01996, 0.9998, -0.0009994, 0.098, 0.9895, -0.1062, -0.02886, 0.9993, -0.02577, 0.0268, 0.9993, -0.02785, -0.1002, 0.9898, -0.1013, -0.02886, 0.9993, -0.02577, 0.098, 0.9895, -0.1062, -0.1002, 0.9898, -0.1013, -0.1037, 0.9897, 0.09912, -0.02886, 0.9993, -0.02577, -0.1001, 0.9898, -0.1013, -0.1015, 0.9897, 0.1014, -0.0268, 0.9993, -0.02784, -0.1001, 0.9898, -0.1013, -0.0268, 0.9993, -0.02784, 0.1003, 0.9895, -0.1039, -0.0268, 0.9993, -0.02784, -0.1015, 0.9897, 0.1014, -0.0258, 0.9992, 0.02994, -0.1015, 0.9897, 0.1014, 0.1037, 0.9897, 0.0991, -0.0258, 0.9992, 0.02994, 0.1003, 0.9895, -0.1039, -0.0268, 0.9993, -0.02784, 0.02893, 0.9992, -0.02789, 0.1003, 0.9895, -0.1039, 0.02893, 0.9992, -0.02789, 0.1037, 0.9897, 0.0991, 0.02991, 0.9992, 0.02579, -0.0268, 0.9993, -0.02784, -0.0258, 0.9992, 0.02994, -0.0258, 0.9992, 0.02994, 0.1037, 0.9897, 0.0991, 0.02991, 0.9992, 0.02579, 0.02893, 0.9992, -0.02789, -0.0268, 0.9993, -0.02784, 0.02991, 0.9992, 0.02579, 0.1037, 0.9897, 0.0991, 0.02893, 0.9992, -0.02789, 0.02991, 0.9992, 0.02579])] * 3)])

# ---- objects
ob_s_floor_q = bpy.data.objects.new('S_FLOOR_Q', me_s_floor_q)

# ---- transforms, parenting, visibility, modifiers, constraints
ob_s_floor_q.location = (0.0, 0.0, 0.0)

# ---- collection membership
scene.collection.objects.link(ob_s_floor_q)

# ---- scene / render settings (as saved in the file)
scene.frame_start = 1; scene.frame_end = 250; scene.frame_set(1)
scene.render.engine = 'BLENDER_EEVEE_NEXT'
scene.render.bake_bias = 0.0
scene.render.bake_samples = 0
scene.cycles.sampling_pattern = 'TABULATED_SOBOL'
scene.eevee.use_volume_custom_range = False
bpy.context.view_layer.update()

# ---- added for rendering (the .blend has no active camera and no usable light): camera, sun + grey world if the file has none
cam_auto = bpy.data.cameras.new('AutoCamera')
cam_auto.lens = 50.0
cam_auto.sensor_width = 36.0
cam_auto.clip_end = 1000.0
ob_auto_camera = bpy.data.objects.new('AutoCamera', cam_auto)
scene.collection.objects.link(ob_auto_camera)
ob_auto_camera.location = (3.63566, -4.36279, 2.90852)
ob_auto_camera.rotation_euler = (1.09748, -7.21219e-08, 0.694738)
scene.camera = ob_auto_camera
light_auto_sun = bpy.data.lights.new('AutoSun', 'SUN')
light_auto_sun.energy = 3.0
light_auto_sun.angle = 0.0523599
ob_auto_sun = bpy.data.objects.new('AutoSun', light_auto_sun)
scene.collection.objects.link(ob_auto_sun)
ob_auto_sun.rotation_euler = (0.872665, 0.174533, 0.523599)
if scene.world is None:
    world_auto = bpy.data.worlds.new('AutoWorld')
    world_auto.color = (0.3, 0.3, 0.3)
    scene.world = world_auto
bpy.context.view_layer.update()
